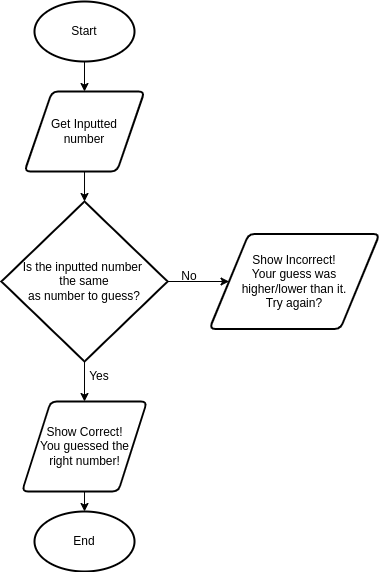

The diagram above was exported from draw.io. Its source (the exported page's mxGraphModel, read from the mxfile embedded in the PNG):
<mxGraphModel dx="594" dy="480" grid="1" gridSize="10" guides="1" tooltips="1" connect="1" arrows="1" fold="1" page="1" pageScale="1" pageWidth="827" pageHeight="1169" math="0" shadow="0">
  <root>
    <mxCell id="0" />
    <mxCell id="1" parent="0" />
    <mxCell id="2" style="edgeStyle=orthogonalEdgeStyle;html=1;entryX=0.5;entryY=0;entryDx=0;entryDy=0;" parent="1" source="3" target="5" edge="1">
      <mxGeometry relative="1" as="geometry" />
    </mxCell>
    <mxCell id="3" value="Start" style="strokeWidth=2;html=1;shape=mxgraph.flowchart.start_1;whiteSpace=wrap;" parent="1" vertex="1">
      <mxGeometry x="395" y="20" width="100" height="60" as="geometry" />
    </mxCell>
    <mxCell id="21" style="edgeStyle=orthogonalEdgeStyle;html=1;entryX=0.5;entryY=0;entryDx=0;entryDy=0;entryPerimeter=0;rounded=0;" parent="1" source="5" target="20" edge="1">
      <mxGeometry relative="1" as="geometry" />
    </mxCell>
    <mxCell id="5" value="Get Inputted&lt;br&gt;number" style="shape=parallelogram;html=1;strokeWidth=2;perimeter=parallelogramPerimeter;whiteSpace=wrap;rounded=1;arcSize=12;size=0.23;" parent="1" vertex="1">
      <mxGeometry x="385" y="110" width="120" height="80" as="geometry" />
    </mxCell>
    <mxCell id="25" style="edgeStyle=orthogonalEdgeStyle;rounded=0;html=1;exitX=1;exitY=0.5;exitDx=0;exitDy=0;exitPerimeter=0;" parent="1" source="20" target="23" edge="1">
      <mxGeometry relative="1" as="geometry" />
    </mxCell>
    <mxCell id="27" style="edgeStyle=orthogonalEdgeStyle;rounded=0;html=1;exitX=0.5;exitY=1;exitDx=0;exitDy=0;exitPerimeter=0;entryX=0.5;entryY=0;entryDx=0;entryDy=0;" parent="1" source="20" target="24" edge="1">
      <mxGeometry relative="1" as="geometry" />
    </mxCell>
    <mxCell id="20" value="Is the inputted number &lt;br&gt;the same&lt;br&gt;as number to guess?" style="strokeWidth=2;html=1;shape=mxgraph.flowchart.decision;whiteSpace=wrap;" parent="1" vertex="1">
      <mxGeometry x="361.88" y="220" width="166.25" height="160" as="geometry" />
    </mxCell>
    <mxCell id="23" value="Show Incorrect!&lt;br&gt;Your guess was&lt;br&gt;higher/lower than it.&lt;br&gt;Try again?" style="shape=parallelogram;html=1;strokeWidth=2;perimeter=parallelogramPerimeter;whiteSpace=wrap;rounded=1;arcSize=12;size=0.23;" parent="1" vertex="1">
      <mxGeometry x="570" y="252.5" width="170" height="95" as="geometry" />
    </mxCell>
    <mxCell id="30" style="edgeStyle=orthogonalEdgeStyle;rounded=0;html=1;entryX=0.5;entryY=0;entryDx=0;entryDy=0;entryPerimeter=0;" parent="1" source="24" target="29" edge="1">
      <mxGeometry relative="1" as="geometry" />
    </mxCell>
    <mxCell id="24" value="Show Correct!&lt;br&gt;You guessed the&lt;br&gt;right number!" style="shape=parallelogram;html=1;strokeWidth=2;perimeter=parallelogramPerimeter;whiteSpace=wrap;rounded=1;arcSize=12;size=0.23;" parent="1" vertex="1">
      <mxGeometry x="382.5" y="420" width="125" height="90" as="geometry" />
    </mxCell>
    <mxCell id="26" value="No" style="text;html=1;strokeColor=none;fillColor=none;align=center;verticalAlign=middle;whiteSpace=wrap;rounded=0;" parent="1" vertex="1">
      <mxGeometry x="520" y="280" width="60" height="30" as="geometry" />
    </mxCell>
    <mxCell id="28" value="Yes" style="text;html=1;strokeColor=none;fillColor=none;align=center;verticalAlign=middle;whiteSpace=wrap;rounded=0;" parent="1" vertex="1">
      <mxGeometry x="430" y="380" width="60" height="30" as="geometry" />
    </mxCell>
    <mxCell id="29" value="End" style="strokeWidth=2;html=1;shape=mxgraph.flowchart.start_1;whiteSpace=wrap;" parent="1" vertex="1">
      <mxGeometry x="395.01" y="530" width="100" height="60" as="geometry" />
    </mxCell>
  </root>
</mxGraphModel>